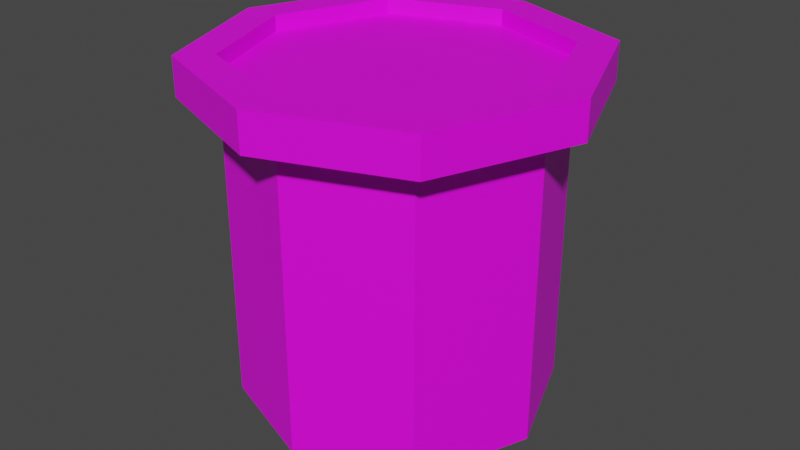 # Source: EnemySpawner.blend  (saved by Blender 3.6.13; exported with 4.5.12 LTS)
import bpy
from mathutils import Matrix  # noqa: F401  (used for matrix-valued properties, if any)

bpy.ops.wm.read_factory_settings(use_empty=True)
scene = bpy.context.scene
scene.name = 'Scene'

# ---- collections
col_collection = bpy.data.collections.new('Collection'); scene.collection.children.link(col_collection)

# ---- images (referenced by path relative to the original .blend; pixels are not part of the script)
import os
ASSET_DIR = os.environ.get("B2B_ASSET_DIR", "")  # directory of the original .blend (textures are referenced by path, not embedded)
HERE = os.path.dirname(os.path.abspath(__file__))  # packed textures are extracted next to this script under _unpacked/

def load_image(name, relpath, width, height, colorspace="sRGB"):
    """Load a texture the original file referenced (path relative to the .blend, or extracted next to this script)."""
    p = next((c for c in (os.path.join(HERE, relpath), os.path.join(ASSET_DIR, relpath)) if relpath and os.path.exists(c)), "")
    if p:
        img = bpy.data.images.load(p, check_existing=True)
        img.name = name
    else:  # same state as the original file: an image datablock whose file is absent (Cycles renders it pink)
        img = bpy.data.images.new(name, width, height)
        img.source = "FILE"
        img.filepath = "//" + (relpath or name)
    img.colorspace_settings.name = colorspace
    return img
img_imphenziapalette01_png = load_image('ImphenziaPalette01.png', 'ImphenziaPalette01.png', 1024, 1024, 'sRGB')

# ---- materials (node trees are filled in below, after node groups)
mat_material_001 = bpy.data.materials.new('Material.001')
mat_material_001.use_transparent_shadow = False

# ---- material node trees
mat_material_001.use_nodes = True; mat_material_001.node_tree.nodes.clear()
_N = mat_material_001.node_tree.nodes; _L = mat_material_001.node_tree.links
n0 = _N.new('ShaderNodeBsdfPrincipled'); n0.name = 'Principled BSDF'; n0.location = (10, 300)
n0.distribution = 'GGX'
n0.subsurface_method = 'RANDOM_WALK_SKIN'
n0.inputs[3].default_value = 1.45
n0.inputs[27].default_value = (0.0, 0.0, 0.0, 1.0)
n0.inputs[28].default_value = 1.0
n1 = _N.new('ShaderNodeOutputMaterial'); n1.name = 'Material Output'; n1.location = (300, 300)
n2 = _N.new('ShaderNodeTexImage'); n2.name = 'Image Texture'; n2.location = (-337, 173)
n2.image = img_imphenziapalette01_png
_L.new(n0.outputs[0], n1.inputs[0])
_L.new(n2.outputs[0], n0.inputs[0])
n1.is_active_output = True

# ---- world
world_world = bpy.data.worlds.new('World'); scene.world = world_world
world_world.use_nodes = True; world_world.node_tree.nodes.clear()
_N = world_world.node_tree.nodes; _L = world_world.node_tree.links
n0 = _N.new('ShaderNodeOutputWorld'); n0.name = 'World Output'; n0.location = (300, 300)
n1 = _N.new('ShaderNodeBackground'); n1.name = 'Background'; n1.location = (10, 300)
n1.inputs[0].default_value = (0.05088, 0.05088, 0.05088, 1.0)
_L.new(n1.outputs[0], n0.inputs[0])
n0.is_active_output = True
world_world.color = (0.05088, 0.05088, 0.05088)
world_world.use_sun_shadow = False
world_world.sun_shadow_jitter_overblur = 0.0

# ---- meshes
me_cube_001 = bpy.data.meshes.new('Cube.001')
me_cube_001.from_pydata([(1.0, 0.0, 0.02397), (0.7143, 0.7383, 1.024), (0.0, 1.0, 2.024), (0.0, 1.0, 0.02397), (-0.7143, 0.7383, 1.024), (-1.0, 0.0, 2.024), (-0.7143, -0.7383, 1.024), (-1.0, 0.0, 0.02397), (-0.7143, -0.7383, 0.02397), (-0.7143, -0.7383, 2.024), (-0.7143, 0.7383, 0.02397), (-0.7143, 0.7383, 2.024), (0.7143, -0.7383, 0.02397), (0.7143, -0.7383, 2.024), (0.7143, 0.7383, 0.02397), (0.7143, 0.7383, 2.024), (1.0, 0.0, 2.024), (0.7143, -0.7383, 1.024), (0.0, -1.0, 0.02397), (0.0, -1.0, 2.024), (0.7143, -0.7383, 2.024), (0.0, 0.0, 0.02397), (0.0, -1.0, 1.024), (1.0, 0.0, 1.024), (0.0, 1.0, 1.024), (-1.0, 0.0, 1.024), (0.7143, -0.7383, 2.27), (0.0, -1.0, 2.27), (0.7143, 0.7383, 2.27), (1.0, 0.0, 2.27), (-0.7143, 0.7383, 2.27), (0.0, 1.0, 2.27), (-0.7143, -0.7383, 2.27), (-1.0, 0.0, 2.27), (0.0, -1.0, 2.024), (0.7143, 0.7383, 2.024), (1.0, 0.0, 2.024), (-0.7143, 0.7383, 2.024), (0.0, 1.0, 2.024), (-0.7143, -0.7383, 2.024), (-1.0, 0.0, 2.024), (1.0, 0.0, 2.27), (0.7143, 0.7383, 2.27), (-0.7143, 0.7383, 2.27), (-1.0, 0.0, 2.27), (0.7143, -0.7383, 2.27), (0.0, -1.0, 2.27), (0.0, 1.0, 2.27), (-0.7143, -0.7383, 2.27), (0.8856, -0.9127, 2.024), (0.0, -1.244, 2.024), (0.8856, 0.9127, 2.024), (1.244, 0.0, 2.024), (-0.8856, 0.9127, 2.024), (0.0, 1.244, 2.024), (-0.8856, -0.9127, 2.024), (-1.244, 0.0, 2.024), (1.244, 0.0, 2.27), (0.8856, 0.9127, 2.27), (-0.8856, 0.9127, 2.27), (-1.244, 0.0, 2.27), (0.8856, -0.9127, 2.27), (0.0, -1.244, 2.27), (0.0, 1.244, 2.27), (-0.8856, -0.9127, 2.27), (0.7143, -0.7383, 2.168), (0.0, -1.0, 2.168), (0.7143, 0.7383, 2.168), (1.0, 0.0, 2.168), (-0.7143, 0.7383, 2.168), (0.0, 1.0, 2.168), (-0.7143, -0.7383, 2.168), (-1.0, 0.0, 2.168), (0.0, 0.0, 2.168)], [], [(3, 14, 0, 21), (10, 3, 21, 7), (7, 21, 18, 8), (33, 30, 43, 44), (19, 13, 20, 34), (32, 33, 44, 48), (25, 5, 11, 4), (24, 2, 15, 1), (23, 16, 13, 17), (22, 19, 9, 6), (21, 0, 12, 18), (11, 5, 40, 37), (18, 22, 6, 8), (12, 17, 22, 18), (17, 13, 19, 22), (0, 23, 17, 12), (14, 1, 23, 0), (1, 15, 16, 23), (3, 24, 1, 14), (10, 4, 24, 3), (4, 11, 2, 24), (7, 25, 4, 10), (8, 6, 25, 7), (6, 9, 5, 25), (31, 30, 69, 70), (30, 33, 72, 69), (26, 29, 68, 65), (29, 28, 67, 68), (2, 11, 37, 38), (30, 31, 47, 43), (13, 16, 36, 20), (28, 29, 41, 42), (47, 42, 58, 63), (38, 37, 53, 54), (44, 43, 59, 60), (36, 35, 51, 52), (48, 44, 60, 64), (34, 20, 49, 50), (39, 34, 50, 55), (43, 47, 63, 59), (9, 19, 34, 39), (31, 28, 42, 47), (5, 9, 39, 40), (29, 26, 45, 41), (15, 2, 38, 35), (16, 15, 35, 36), (27, 32, 48, 46), (26, 27, 46, 45), (51, 54, 63, 58), (55, 50, 62, 64), (52, 51, 58, 57), (53, 56, 60, 59), (54, 53, 59, 63), (50, 49, 61, 62), (49, 52, 57, 61), (56, 55, 64, 60), (40, 39, 55, 56), (41, 45, 61, 57), (37, 40, 56, 53), (46, 48, 64, 62), (45, 46, 62, 61), (35, 38, 54, 51), (42, 41, 57, 58), (20, 36, 52, 49), (70, 69, 72, 73), (67, 70, 73, 68), (68, 73, 66, 65), (73, 72, 71, 66), (27, 26, 65, 66), (32, 27, 66, 71), (28, 31, 70, 67), (33, 32, 71, 72)])
_uv = me_cube_001.uv_layers.new(name='UVMap')
_uv.uv.foreach_set('vector', [0.4262, 0.6772, 0.4262, 0.6772, 0.4262, 0.6772, 0.4262, 0.6772, 0.4262, 0.6772, 0.4262, 0.6772, 0.4262, 0.6772, 0.4262, 0.6772, 0.4262, 0.6772, 0.4262, 0.6772, 0.4262, 0.6772, 0.4262, 0.6772, 0.4262, 0.6772, 0.4262, 0.6772, 0.4262, 0.6772, 0.4262, 0.6772, 0.4262, 0.6772, 0.4262, 0.6772, 0.4262, 0.6772, 0.4262, 0.6772, 0.4262, 0.6772, 0.4262, 0.6772, 0.4262, 0.6772, 0.4262, 0.6772, 0.4262, 0.6772, 0.4262, 0.6772, 0.4262, 0.6772, 0.4262, 0.6772, 0.4262, 0.6772, 0.4262, 0.6772, 0.4262, 0.6772, 0.4262, 0.6772, 0.4262, 0.6772, 0.4262, 0.6772, 0.4262, 0.6772, 0.4262, 0.6772, 0.4262, 0.6772, 0.4262, 0.6772, 0.4262, 0.6772, 0.4262, 0.6772, 0.4262, 0.6772, 0.4262, 0.6772, 0.4262, 0.6772, 0.4262, 0.6772, 0.4262, 0.6772, 0.4262, 0.6772, 0.4262, 0.6772, 0.4262, 0.6772, 0.4262, 0.6772, 0.4262, 0.6772, 0.4262, 0.6772, 0.4262, 0.6772, 0.4262, 0.6772, 0.4262, 0.6772, 0.4262, 0.6772, 0.4262, 0.6772, 0.4262, 0.6772, 0.4262, 0.6772, 0.4262, 0.6772, 0.4262, 0.6772, 0.4262, 0.6772, 0.4262, 0.6772, 0.4262, 0.6772, 0.4262, 0.6772, 0.4262, 0.6772, 0.4262, 0.6772, 0.4262, 0.6772, 0.4262, 0.6772, 0.4262, 0.6772, 0.4262, 0.6772, 0.4262, 0.6772, 0.4262, 0.6772, 0.4262, 0.6772, 0.4262, 0.6772, 0.4262, 0.6772, 0.4262, 0.6772, 0.4262, 0.6772, 0.4262, 0.6772, 0.4262, 0.6772, 0.4262, 0.6772, 0.4262, 0.6772, 0.4262, 0.6772, 0.4262, 0.6772, 0.4262, 0.6772, 0.4262, 0.6772, 0.4262, 0.6772, 0.4262, 0.6772, 0.4262, 0.6772, 0.4262, 0.6772, 0.4262, 0.6772, 0.4262, 0.6772, 0.4262, 0.6772, 0.4262, 0.6772, 0.4262, 0.6772, 0.4262, 0.6772, 0.4262, 0.6772, 0.4262, 0.6772, 0.4262, 0.6772, 0.4262, 0.6772, 0.4262, 0.6772, 0.4262, 0.6772, 0.4262, 0.6772, 0.4262, 0.6772, 0.4262, 0.6772, 0.4262, 0.6772, 0.4262, 0.6772, 0.4262, 0.6772, 0.4262, 0.6772, 0.4262, 0.6772, 0.4262, 0.6772, 0.4262, 0.6772, 0.4262, 0.6772, 0.4262, 0.6772, 0.4262, 0.6772, 0.4262, 0.6772, 0.4262, 0.6772, 0.4262, 0.6772, 0.4262, 0.6772, 0.4262, 0.6772, 0.4262, 0.6772, 0.4262, 0.6772, 0.4262, 0.6772, 0.4262, 0.6772, 0.4262, 0.6772, 0.4262, 0.6772, 0.4262, 0.6772, 0.4262, 0.6772, 0.4262, 0.6772, 0.4262, 0.6772, 0.4262, 0.6772, 0.4262, 0.6772, 0.4262, 0.6772, 0.4262, 0.6772, 0.4262, 0.6772, 0.4262, 0.6772, 0.4262, 0.6772, 0.4262, 0.6772, 0.4262, 0.6772, 0.4262, 0.6772, 0.4262, 0.6772, 0.4262, 0.6772, 0.4262, 0.6772, 0.4262, 0.6772, 0.4262, 0.6772, 0.4262, 0.6772, 0.4262, 0.6772, 0.4262, 0.6772, 0.4262, 0.6772, 0.4262, 0.6772, 0.4262, 0.6772, 0.4262, 0.6772, 0.4262, 0.6772, 0.4262, 0.6772, 0.4262, 0.6772, 0.4262, 0.6772, 0.4262, 0.6772, 0.4262, 0.6772, 0.4262, 0.6772, 0.4262, 0.6772, 0.4262, 0.6772, 0.4262, 0.6772, 0.4262, 0.6772, 0.4262, 0.6772, 0.4262, 0.6772, 0.4262, 0.6772, 0.4262, 0.6772, 0.4262, 0.6772, 0.4262, 0.6772, 0.4262, 0.6772, 0.4262, 0.6772, 0.4262, 0.6772, 0.4262, 0.6772, 0.4262, 0.6772, 0.4262, 0.6772, 0.4262, 0.6772, 0.4262, 0.6772, 0.4262, 0.6772, 0.4262, 0.6772, 0.4262, 0.6772, 0.4262, 0.6772, 0.4262, 0.6772, 0.4262, 0.6772, 0.4262, 0.6772, 0.4262, 0.6772, 0.4262, 0.6772, 0.4262, 0.6772, 0.4262, 0.6772, 0.4262, 0.6772, 0.4262, 0.6772, 0.4262, 0.6772, 0.4262, 0.6772, 0.4262, 0.6772, 0.4262, 0.6772, 0.4262, 0.6772, 0.4262, 0.6772, 0.4262, 0.6772, 0.4262, 0.6772, 0.4262, 0.6772, 0.4262, 0.6772, 0.4262, 0.6772, 0.4262, 0.6772, 0.4262, 0.6772, 0.4262, 0.6772, 0.4262, 0.6772, 0.4262, 0.6772, 0.4262, 0.6772, 0.4262, 0.6772, 0.4262, 0.6772, 0.4262, 0.6772, 0.4262, 0.6772, 0.4262, 0.6772, 0.4262, 0.6772, 0.4262, 0.6772, 0.4262, 0.6772, 0.4262, 0.6772, 0.4262, 0.6772, 0.4262, 0.6772, 0.4262, 0.6772, 0.4262, 0.6772, 0.4262, 0.6772, 0.4262, 0.6772, 0.4262, 0.6772, 0.4262, 0.6772, 0.4262, 0.6772, 0.4262, 0.6772, 0.4262, 0.6772, 0.4262, 0.6772, 0.4262, 0.6772, 0.4262, 0.6772, 0.4262, 0.6772, 0.4262, 0.6772, 0.4262, 0.6772, 0.4262, 0.6772, 0.4262, 0.6772, 0.4262, 0.6772, 0.4262, 0.6772, 0.4262, 0.6772, 0.4262, 0.6772, 0.4262, 0.6772, 0.4262, 0.6772, 0.4262, 0.6772, 0.4262, 0.6772, 0.4262, 0.6772, 0.4262, 0.6772, 0.4262, 0.6772, 0.4262, 0.6772, 0.4262, 0.6772, 0.4262, 0.6772, 0.4262, 0.6772, 0.4262, 0.6772, 0.4262, 0.6772, 0.4262, 0.6772, 0.4262, 0.6772, 0.4262, 0.6772, 0.4262, 0.6772, 0.4262, 0.6772, 0.9528, 0.9282, 0.9528, 0.9282, 0.9528, 0.9282, 0.9528, 0.9282, 0.9528, 0.9282, 0.9528, 0.9282, 0.9528, 0.9282, 0.9528, 0.9282, 0.9528, 0.9282, 0.9528, 0.9282, 0.9528, 0.9282, 0.9528, 0.9282, 0.9528, 0.9282, 0.9528, 0.9282, 0.9528, 0.9282, 0.9528, 0.9282, 0.4262, 0.6772, 0.4262, 0.6772, 0.4262, 0.6772, 0.4262, 0.6772, 0.4262, 0.6772, 0.4262, 0.6772, 0.4262, 0.6772, 0.4262, 0.6772, 0.4262, 0.6772, 0.4262, 0.6772, 0.4262, 0.6772, 0.4262, 0.6772, 0.4262, 0.6772, 0.4262, 0.6772, 0.4262, 0.6772, 0.4262, 0.6772])
me_cube_001.materials.append(mat_material_001)
me_cube_001.use_mirror_x = True
me_cube_001.use_mirror_y = True
me_cube_001.update()

# ---- objects
ob_cube = bpy.data.objects.new('Cube', me_cube_001)

# ---- transforms, parenting, visibility, modifiers, constraints
ob_cube.location = (0.0, 0.0, 0.0)
ob_cube.use_mesh_mirror_x = True
ob_cube.use_mesh_mirror_y = True

# ---- collection membership
col_collection.objects.link(ob_cube)

# ---- scene / render settings (as saved in the file)
scene.frame_start = 1; scene.frame_end = 250; scene.frame_set(1)
scene.render.engine = 'BLENDER_EEVEE_NEXT'
scene.cycles.sampling_pattern = 'TABULATED_SOBOL'
scene.view_settings.view_transform = 'Filmic'
bpy.context.view_layer.update()

# ---- added for rendering (the .blend has no active camera and no usable light): camera, sun
cam_auto = bpy.data.cameras.new('AutoCamera')
cam_auto.lens = 50.0
cam_auto.sensor_width = 36.0
cam_auto.clip_end = 1000.0
ob_auto_camera = bpy.data.objects.new('AutoCamera', cam_auto)
scene.collection.objects.link(ob_auto_camera)
ob_auto_camera.location = (3.86289, -4.63547, 4.23712)
ob_auto_camera.rotation_euler = (1.09748, -7.21219e-08, 0.694738)
scene.camera = ob_auto_camera
light_auto_sun = bpy.data.lights.new('AutoSun', 'SUN')
light_auto_sun.energy = 3.0
light_auto_sun.angle = 0.0523599
ob_auto_sun = bpy.data.objects.new('AutoSun', light_auto_sun)
scene.collection.objects.link(ob_auto_sun)
ob_auto_sun.rotation_euler = (0.872665, 0.174533, 0.523599)
bpy.context.view_layer.update()
